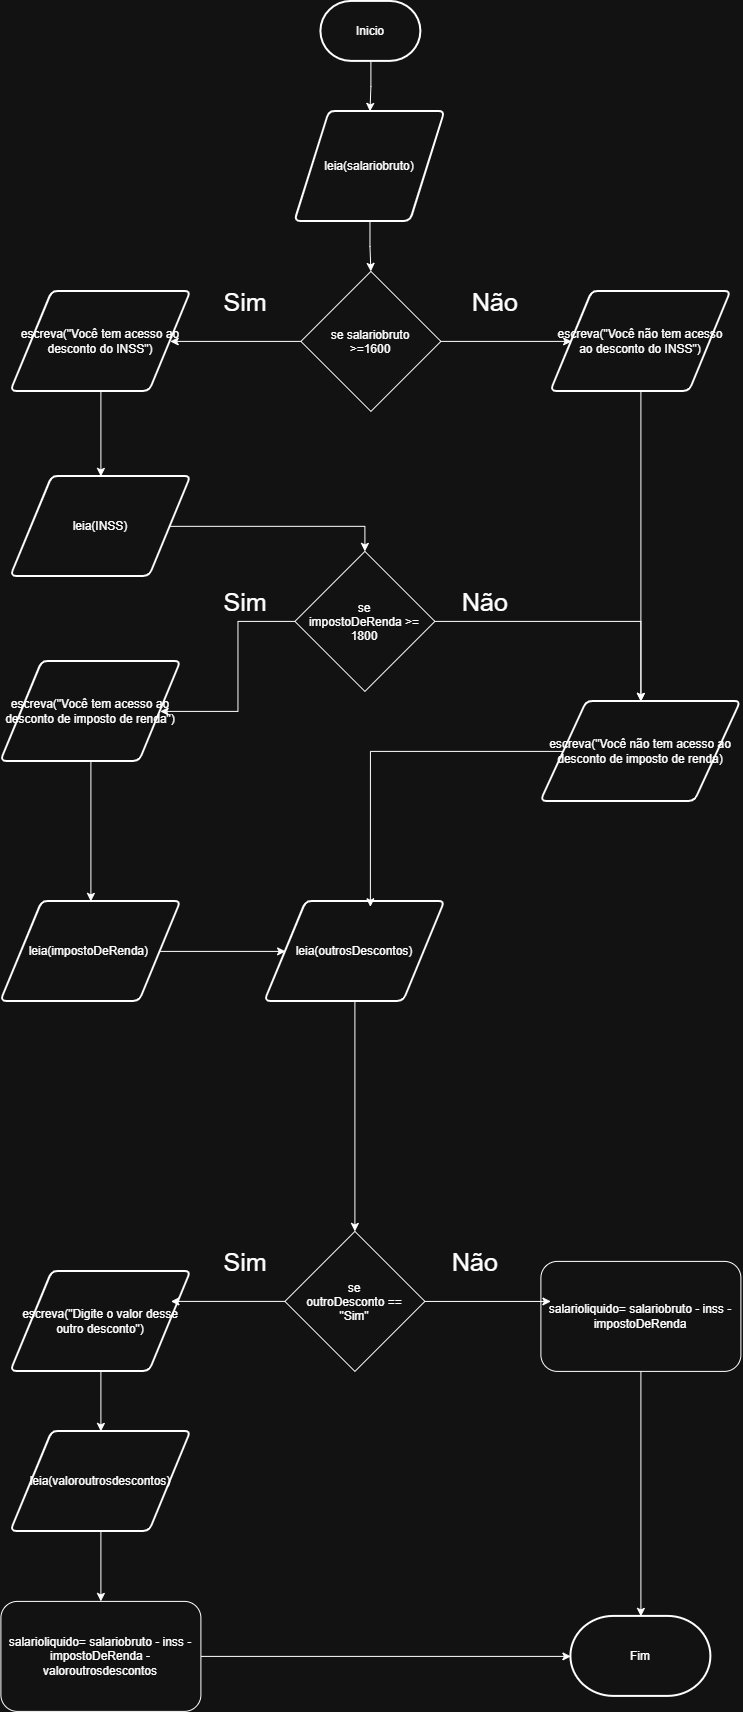

The diagram above was exported from draw.io. Its source (the exported page's mxGraphModel, read from the mxfile embedded in the PNG):
<mxGraphModel dx="1664" dy="914" grid="1" gridSize="10" guides="1" tooltips="1" connect="1" arrows="1" fold="1" page="1" pageScale="1" pageWidth="827" pageHeight="1169" math="0" shadow="0">
  <root>
    <mxCell id="0" />
    <mxCell id="1" parent="0" />
    <mxCell id="so4H5Y5b73VSXaPNExep-25" edge="1" parent="1" source="so4H5Y5b73VSXaPNExep-1" style="edgeStyle=orthogonalEdgeStyle;rounded=0;orthogonalLoop=1;jettySize=auto;html=1;" target="so4H5Y5b73VSXaPNExep-2">
      <mxGeometry relative="1" as="geometry" />
    </mxCell>
    <mxCell id="so4H5Y5b73VSXaPNExep-1" parent="1" style="strokeWidth=2;html=1;shape=mxgraph.flowchart.terminator;whiteSpace=wrap;" value="Inicio" vertex="1">
      <mxGeometry height="60" width="100" x="370" y="10" as="geometry" />
    </mxCell>
    <mxCell id="so4H5Y5b73VSXaPNExep-24" edge="1" parent="1" source="so4H5Y5b73VSXaPNExep-2" style="edgeStyle=orthogonalEdgeStyle;rounded=0;orthogonalLoop=1;jettySize=auto;html=1;" target="so4H5Y5b73VSXaPNExep-4">
      <mxGeometry relative="1" as="geometry" />
    </mxCell>
    <mxCell id="so4H5Y5b73VSXaPNExep-2" parent="1" style="shape=parallelogram;html=1;strokeWidth=2;perimeter=parallelogramPerimeter;whiteSpace=wrap;rounded=1;arcSize=12;size=0.23;" value="leia(salariobruto)" vertex="1">
      <mxGeometry height="110" width="150" x="344" y="120" as="geometry" />
    </mxCell>
    <mxCell id="so4H5Y5b73VSXaPNExep-19" edge="1" parent="1" source="so4H5Y5b73VSXaPNExep-3" style="edgeStyle=orthogonalEdgeStyle;rounded=0;orthogonalLoop=1;jettySize=auto;html=1;" target="so4H5Y5b73VSXaPNExep-6">
      <mxGeometry relative="1" as="geometry" />
    </mxCell>
    <mxCell id="so4H5Y5b73VSXaPNExep-3" parent="1" style="shape=parallelogram;html=1;strokeWidth=2;perimeter=parallelogramPerimeter;whiteSpace=wrap;rounded=1;arcSize=12;size=0.23;" value="escreva(&quot;Você tem acesso ao desconto do INSS&quot;)" vertex="1">
      <mxGeometry height="100" width="180" x="60" y="300" as="geometry" />
    </mxCell>
    <mxCell id="so4H5Y5b73VSXaPNExep-20" edge="1" parent="1" source="so4H5Y5b73VSXaPNExep-4" style="edgeStyle=orthogonalEdgeStyle;rounded=0;orthogonalLoop=1;jettySize=auto;html=1;entryX=1;entryY=0.5;entryDx=0;entryDy=0;" target="so4H5Y5b73VSXaPNExep-3">
      <mxGeometry relative="1" as="geometry" />
    </mxCell>
    <mxCell id="so4H5Y5b73VSXaPNExep-21" edge="1" parent="1" source="so4H5Y5b73VSXaPNExep-4" style="edgeStyle=orthogonalEdgeStyle;rounded=0;orthogonalLoop=1;jettySize=auto;html=1;" target="so4H5Y5b73VSXaPNExep-7">
      <mxGeometry relative="1" as="geometry" />
    </mxCell>
    <mxCell id="so4H5Y5b73VSXaPNExep-4" parent="1" style="rhombus;whiteSpace=wrap;html=1;shapeInside=1;" value="se salariobruto &amp;gt;=1600" vertex="1">
      <mxGeometry height="140" width="140" x="350" y="280" as="geometry" />
    </mxCell>
    <mxCell id="so4H5Y5b73VSXaPNExep-18" edge="1" parent="1" source="so4H5Y5b73VSXaPNExep-6" style="edgeStyle=orthogonalEdgeStyle;rounded=0;orthogonalLoop=1;jettySize=auto;html=1;entryX=0.5;entryY=0;entryDx=0;entryDy=0;" target="so4H5Y5b73VSXaPNExep-10">
      <mxGeometry relative="1" as="geometry" />
    </mxCell>
    <mxCell id="so4H5Y5b73VSXaPNExep-6" parent="1" style="shape=parallelogram;html=1;strokeWidth=2;perimeter=parallelogramPerimeter;whiteSpace=wrap;rounded=1;arcSize=12;size=0.23;" value="leia(INSS)" vertex="1">
      <mxGeometry height="100" width="180" x="60" y="485" as="geometry" />
    </mxCell>
    <mxCell id="so4H5Y5b73VSXaPNExep-33" edge="1" parent="1" source="so4H5Y5b73VSXaPNExep-7" style="edgeStyle=orthogonalEdgeStyle;rounded=0;orthogonalLoop=1;jettySize=auto;html=1;" target="so4H5Y5b73VSXaPNExep-13">
      <mxGeometry relative="1" as="geometry" />
    </mxCell>
    <mxCell id="so4H5Y5b73VSXaPNExep-7" parent="1" style="shape=parallelogram;html=1;strokeWidth=2;perimeter=parallelogramPerimeter;whiteSpace=wrap;rounded=1;arcSize=12;size=0.23;" value="escreva(&quot;Você não tem acesso ao desconto do INSS&quot;)" vertex="1">
      <mxGeometry height="100" width="180" x="600" y="300" as="geometry" />
    </mxCell>
    <mxCell id="so4H5Y5b73VSXaPNExep-31" edge="1" parent="1" source="so4H5Y5b73VSXaPNExep-8" style="edgeStyle=orthogonalEdgeStyle;rounded=0;orthogonalLoop=1;jettySize=auto;html=1;" target="so4H5Y5b73VSXaPNExep-30">
      <mxGeometry relative="1" as="geometry" />
    </mxCell>
    <mxCell id="so4H5Y5b73VSXaPNExep-8" parent="1" style="shape=parallelogram;html=1;strokeWidth=2;perimeter=parallelogramPerimeter;whiteSpace=wrap;rounded=1;arcSize=12;size=0.23;" value="escreva(&quot;Você tem acesso ao desconto de imposto de renda&quot;)" vertex="1">
      <mxGeometry height="100" width="180" x="50" y="670" as="geometry" />
    </mxCell>
    <mxCell id="so4H5Y5b73VSXaPNExep-15" edge="1" parent="1" source="so4H5Y5b73VSXaPNExep-10" style="edgeStyle=orthogonalEdgeStyle;rounded=0;orthogonalLoop=1;jettySize=auto;html=1;" target="so4H5Y5b73VSXaPNExep-13">
      <mxGeometry relative="1" as="geometry" />
    </mxCell>
    <mxCell id="so4H5Y5b73VSXaPNExep-23" edge="1" parent="1" source="so4H5Y5b73VSXaPNExep-10" style="edgeStyle=orthogonalEdgeStyle;rounded=0;orthogonalLoop=1;jettySize=auto;html=1;" target="so4H5Y5b73VSXaPNExep-8">
      <mxGeometry relative="1" as="geometry" />
    </mxCell>
    <mxCell id="so4H5Y5b73VSXaPNExep-10" parent="1" style="rhombus;whiteSpace=wrap;html=1;shapeInside=1;" value="&lt;span style=&quot;background-color: transparent;&quot;&gt;se impostoDeRenda &amp;gt;= 1800&lt;span style=&quot;color: rgba(0, 0, 0, 0); font-family: monospace; font-size: 0px; text-wrap-mode: nowrap;&quot;&gt;%3CmxGraphModel%3E%3Croot%3E%3CmxCell%20id%3D%220%22%2F%3E%3CmxCell%20id%3D%221%22%20parent%3D%220%22%2F%3E%3CmxCell%20id%3D%222%22%20parent%3D%221%22%20style%3D%22rhombus%3BwhiteSpace%3Dwrap%3Bhtml%3D1%3BshapeInside%3D1%3B%22%20value%3D%22se%20salariobruto%20%26amp%3Bgt%3B%3D1800%22%20vertex%3D%221%22%3E%3CmxGeometry%20height%3D%22140%22%20width%3D%22140%22%20x%3D%22343%22%20y%3D%22560%22%20as%3D%22geometry%22%2F%3E%3C%2FmxCell%3E%3C%2Froot%3E%3C%2FmxGraphModel%3E&lt;/span&gt;&lt;/span&gt;&lt;span style=&quot;background-color: transparent; white-space: nowrap; color: rgba(0, 0, 0, 0); font-family: monospace; font-size: 0px;&quot;&gt;%3CmxGraphModel%3E%3Croot%3E%3CmxCell%20id%3D%220%22%2F%3E%3CmxCell%20id%3D%221%22%20parent%3D%220%22%2F%3E%3CmxCell%20id%3D%222%22%20parent%3D%221%22%20style%3D%22rhombus%3BwhiteSpace%3Dwrap%3Bhtml%3D1%3BshapeInside%3D1%3B%22%20value%3D%22se%20salariobruto%20%26amp%3Bgt%3B%3D1800%22%20vertex%3D%221%22%3E%3CmxGeometry%20height%3D%22140%22%20width%3D%22140%22%20x%3D%22343%22%20y%3D%22560%22%20as%3D%22geometry%22%2F%3E%3C%2FmxCell%3E%3C%2Froot%3E%3C%2FmxGraphModel%3E&lt;/span&gt;&lt;span style=&quot;background-color: transparent; white-space: nowrap; color: rgba(0, 0, 0, 0); font-family: monospace; font-size: 0px;&quot;&gt;%3CmxGraphModel%3E%3Croot%3E%3CmxCell%20id%3D%220%22%2F%3E%3CmxCell%20id%3D%221%22%20parent%3D%220%22%2F%3E%3CmxCell%20id%3D%222%22%20parent%3D%221%22%20style%3D%22rhombus%3BwhiteSpace%3Dwrap%3Bhtml%3D1%3BshapeInside%3D1%3B%22%20value%3D%22se%20salariobruto%20%26amp%3Bgt%3B%3D1800%22%20vertex%3D%221%22%3E%3CmxGeometry%20height%3D%22140%22%20width%3D%22140%22%20x%3D%22343%22%20y%3D%22560%22%20as%3D%22geometry%22%2F%3E%3C%2FmxCell%3E%3C%2Froot%3E%3C%2FmxGraphModel%3E&lt;/span&gt;&lt;span style=&quot;background-color: transparent; white-space: nowrap; color: rgba(0, 0, 0, 0); font-family: monospace; font-size: 0px;&quot;&gt;%3CmxGraphModel%3E%3Croot%3E%3CmxCell%20id%3D%220%22%2F%3E%3CmxCell%20id%3D%221%22%20parent%3D%220%22%2F%3E%3CmxCell%20id%3D%222%22%20parent%3D%221%22%20style%3D%22rhombus%3BwhiteSpace%3Dwrap%3Bhtml%3D1%3BshapeInside%3D1%3B%22%20value%3D%22se%20salariobruto%20%26amp%3Bgt%3B%3D1800%22%20vertex%3D%221%22%3E%3CmxGeometry%20height%3D%22140%22%20width%3D%22140%22%20x%3D%22343%22%20y%3D%22560%22%20as%3D%22geometry%22%2F%3E%3C%2FmxCell%3E%3C%2Froot%3E%3C%2FmxGraphModel%3E&lt;/span&gt;" vertex="1">
      <mxGeometry height="140" width="140" x="344" y="560" as="geometry" />
    </mxCell>
    <mxCell id="so4H5Y5b73VSXaPNExep-13" parent="1" style="shape=parallelogram;html=1;strokeWidth=2;perimeter=parallelogramPerimeter;whiteSpace=wrap;rounded=1;arcSize=12;size=0.23;" value="escreva(&quot;Você não tem acesso ao desconto de imposto de renda)" vertex="1">
      <mxGeometry height="100" width="200" x="590" y="710" as="geometry" />
    </mxCell>
    <mxCell id="so4H5Y5b73VSXaPNExep-32" edge="1" parent="1" source="so4H5Y5b73VSXaPNExep-30" style="edgeStyle=orthogonalEdgeStyle;rounded=0;orthogonalLoop=1;jettySize=auto;html=1;entryX=0;entryY=0.5;entryDx=0;entryDy=0;" target="so4H5Y5b73VSXaPNExep-39">
      <mxGeometry relative="1" as="geometry">
        <mxPoint x="330" y="960" as="targetPoint" />
      </mxGeometry>
    </mxCell>
    <mxCell id="so4H5Y5b73VSXaPNExep-30" parent="1" style="shape=parallelogram;html=1;strokeWidth=2;perimeter=parallelogramPerimeter;whiteSpace=wrap;rounded=1;arcSize=12;size=0.23;" value="leia(impostoDeRenda)&amp;nbsp;" vertex="1">
      <mxGeometry height="100" width="180" x="50" y="910" as="geometry" />
    </mxCell>
    <mxCell id="so4H5Y5b73VSXaPNExep-38" parent="1" style="rhombus;whiteSpace=wrap;html=1;shapeInside=1;" value="se outroDesconto == &quot;Sim&quot;" vertex="1">
      <mxGeometry height="140" width="140" x="334" y="1240" as="geometry" />
    </mxCell>
    <mxCell id="so4H5Y5b73VSXaPNExep-43" edge="1" parent="1" source="so4H5Y5b73VSXaPNExep-39" style="edgeStyle=orthogonalEdgeStyle;rounded=0;orthogonalLoop=1;jettySize=auto;html=1;" target="so4H5Y5b73VSXaPNExep-38">
      <mxGeometry relative="1" as="geometry" />
    </mxCell>
    <mxCell id="so4H5Y5b73VSXaPNExep-39" parent="1" style="shape=parallelogram;html=1;strokeWidth=2;perimeter=parallelogramPerimeter;whiteSpace=wrap;rounded=1;arcSize=12;size=0.23;" value="leia(outrosDescontos)" vertex="1">
      <mxGeometry height="100" width="180" x="314" y="910" as="geometry" />
    </mxCell>
    <mxCell id="so4H5Y5b73VSXaPNExep-51" edge="1" parent="1" source="so4H5Y5b73VSXaPNExep-40" style="edgeStyle=orthogonalEdgeStyle;rounded=0;orthogonalLoop=1;jettySize=auto;html=1;" target="so4H5Y5b73VSXaPNExep-45">
      <mxGeometry relative="1" as="geometry" />
    </mxCell>
    <mxCell id="so4H5Y5b73VSXaPNExep-40" parent="1" style="shape=parallelogram;html=1;strokeWidth=2;perimeter=parallelogramPerimeter;whiteSpace=wrap;rounded=1;arcSize=12;size=0.23;" value="escreva(&quot;Digite o valor desse outro desconto&quot;)" vertex="1">
      <mxGeometry height="100" width="180" x="60" y="1280" as="geometry" />
    </mxCell>
    <mxCell id="so4H5Y5b73VSXaPNExep-44" edge="1" parent="1" source="so4H5Y5b73VSXaPNExep-38" style="edgeStyle=orthogonalEdgeStyle;rounded=0;orthogonalLoop=1;jettySize=auto;html=1;entryX=0.889;entryY=0.3;entryDx=0;entryDy=0;entryPerimeter=0;" target="so4H5Y5b73VSXaPNExep-40">
      <mxGeometry relative="1" as="geometry" />
    </mxCell>
    <mxCell id="so4H5Y5b73VSXaPNExep-52" edge="1" parent="1" source="so4H5Y5b73VSXaPNExep-45" style="edgeStyle=orthogonalEdgeStyle;rounded=0;orthogonalLoop=1;jettySize=auto;html=1;" target="so4H5Y5b73VSXaPNExep-49">
      <mxGeometry relative="1" as="geometry" />
    </mxCell>
    <mxCell id="so4H5Y5b73VSXaPNExep-45" parent="1" style="shape=parallelogram;html=1;strokeWidth=2;perimeter=parallelogramPerimeter;whiteSpace=wrap;rounded=1;arcSize=12;size=0.23;" value="leia(valoroutrosdescontos)" vertex="1">
      <mxGeometry height="100" width="180" x="60" y="1440" as="geometry" />
    </mxCell>
    <mxCell id="so4H5Y5b73VSXaPNExep-57" edge="1" parent="1" source="so4H5Y5b73VSXaPNExep-47" style="edgeStyle=orthogonalEdgeStyle;rounded=0;orthogonalLoop=1;jettySize=auto;html=1;" target="so4H5Y5b73VSXaPNExep-50">
      <mxGeometry relative="1" as="geometry" />
    </mxCell>
    <mxCell id="so4H5Y5b73VSXaPNExep-47" parent="1" style="rounded=1;whiteSpace=wrap;html=1;" value="salarioliquido= salariobruto - inss - impostoDeRenda" vertex="1">
      <mxGeometry height="110" width="200" x="590" y="1270" as="geometry" />
    </mxCell>
    <mxCell id="so4H5Y5b73VSXaPNExep-56" edge="1" parent="1" source="so4H5Y5b73VSXaPNExep-49" style="edgeStyle=orthogonalEdgeStyle;rounded=0;orthogonalLoop=1;jettySize=auto;html=1;" target="so4H5Y5b73VSXaPNExep-50">
      <mxGeometry relative="1" as="geometry" />
    </mxCell>
    <mxCell id="so4H5Y5b73VSXaPNExep-49" parent="1" style="rounded=1;whiteSpace=wrap;html=1;" value="salarioliquido= salariobruto - inss - impostoDeRenda - valoroutrosdescontos" vertex="1">
      <mxGeometry height="110" width="200" x="50" y="1610" as="geometry" />
    </mxCell>
    <mxCell id="so4H5Y5b73VSXaPNExep-50" parent="1" style="strokeWidth=2;html=1;shape=mxgraph.flowchart.terminator;whiteSpace=wrap;" value="Fim" vertex="1">
      <mxGeometry height="80" width="140" x="620" y="1625" as="geometry" />
    </mxCell>
    <mxCell id="so4H5Y5b73VSXaPNExep-54" edge="1" parent="1" source="so4H5Y5b73VSXaPNExep-38" style="edgeStyle=orthogonalEdgeStyle;rounded=0;orthogonalLoop=1;jettySize=auto;html=1;entryX=0.05;entryY=0.364;entryDx=0;entryDy=0;entryPerimeter=0;" target="so4H5Y5b73VSXaPNExep-47">
      <mxGeometry relative="1" as="geometry" />
    </mxCell>
    <mxCell id="so4H5Y5b73VSXaPNExep-58" parent="1" style="text;html=1;whiteSpace=wrap;strokeColor=none;fillColor=none;align=center;verticalAlign=middle;rounded=0;" value="&lt;font style=&quot;font-size: 25px;&quot;&gt;Não&lt;/font&gt;" vertex="1">
      <mxGeometry height="80" width="150" x="470" y="270" as="geometry" />
    </mxCell>
    <mxCell id="so4H5Y5b73VSXaPNExep-59" parent="1" style="text;html=1;whiteSpace=wrap;strokeColor=none;fillColor=none;align=center;verticalAlign=middle;rounded=0;" value="&lt;font style=&quot;font-size: 25px;&quot;&gt;Não&lt;/font&gt;" vertex="1">
      <mxGeometry height="80" width="150" x="460" y="570" as="geometry" />
    </mxCell>
    <mxCell id="so4H5Y5b73VSXaPNExep-61" parent="1" style="text;html=1;whiteSpace=wrap;strokeColor=none;fillColor=none;align=center;verticalAlign=middle;rounded=0;" value="&lt;font style=&quot;font-size: 25px;&quot;&gt;Não&lt;/font&gt;" vertex="1">
      <mxGeometry height="80" width="150" x="450" y="1230" as="geometry" />
    </mxCell>
    <mxCell id="so4H5Y5b73VSXaPNExep-62" parent="1" style="text;html=1;whiteSpace=wrap;strokeColor=none;fillColor=none;align=center;verticalAlign=middle;rounded=0;" value="&lt;span style=&quot;font-size: 25px;&quot;&gt;Sim&lt;/span&gt;" vertex="1">
      <mxGeometry height="80" width="150" x="220" y="270" as="geometry" />
    </mxCell>
    <mxCell id="so4H5Y5b73VSXaPNExep-64" parent="1" style="text;html=1;whiteSpace=wrap;strokeColor=none;fillColor=none;align=center;verticalAlign=middle;rounded=0;" value="&lt;span style=&quot;font-size: 25px;&quot;&gt;Sim&lt;/span&gt;" vertex="1">
      <mxGeometry height="80" width="150" x="220" y="570" as="geometry" />
    </mxCell>
    <mxCell id="so4H5Y5b73VSXaPNExep-69" parent="1" style="text;html=1;whiteSpace=wrap;strokeColor=none;fillColor=none;align=center;verticalAlign=middle;rounded=0;" value="&lt;span style=&quot;font-size: 25px;&quot;&gt;Sim&lt;/span&gt;" vertex="1">
      <mxGeometry height="80" width="150" x="220" y="1230" as="geometry" />
    </mxCell>
    <mxCell id="so4H5Y5b73VSXaPNExep-75" edge="1" parent="1" source="so4H5Y5b73VSXaPNExep-13" style="edgeStyle=orthogonalEdgeStyle;rounded=0;orthogonalLoop=1;jettySize=auto;html=1;entryX=0.586;entryY=0.054;entryDx=0;entryDy=0;entryPerimeter=0;" target="so4H5Y5b73VSXaPNExep-39">
      <mxGeometry relative="1" as="geometry" />
    </mxCell>
  </root>
</mxGraphModel>